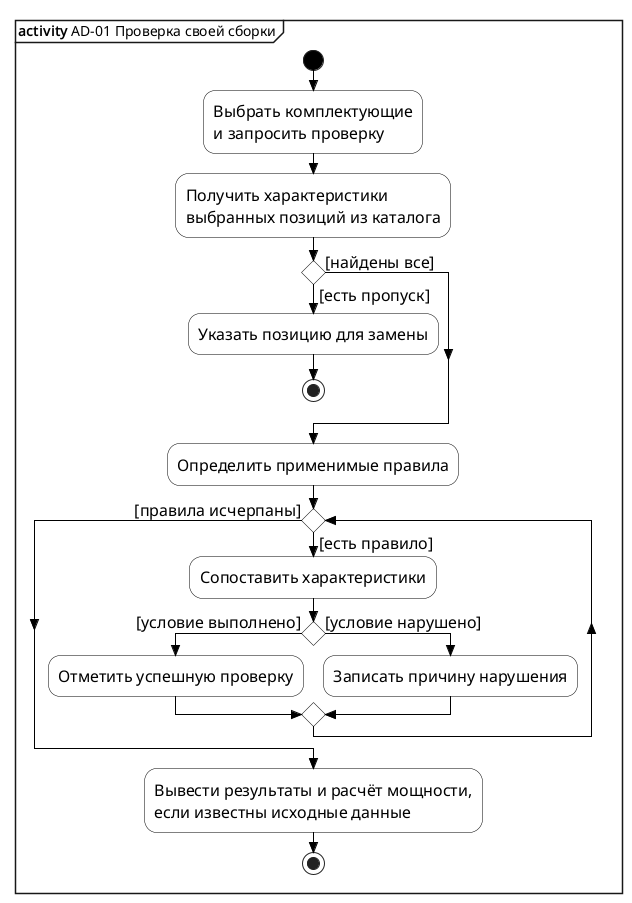

The diagram above was rendered by PlantUML. Its source (embedded in the PNG):
@startuml ad-01-check-assembly
!include _style.iuml
mainframe **activity** AD-01 Проверка своей сборки
start
:Выбрать комплектующие\nи запросить проверку;
:Получить характеристики\nвыбранных позиций из каталога;
if () then ([есть пропуск])
  :Указать позицию для замены;
  stop
else ([найдены все])
endif
:Определить применимые правила;
while () is ([есть правило])
  :Сопоставить характеристики;
  if () then ([условие выполнено])
    :Отметить успешную проверку;
  else ([условие нарушено])
    :Записать причину нарушения;
  endif
endwhile ([правила исчерпаны])
:Вывести результаты и расчёт мощности,\nесли известны исходные данные;
stop
@enduml